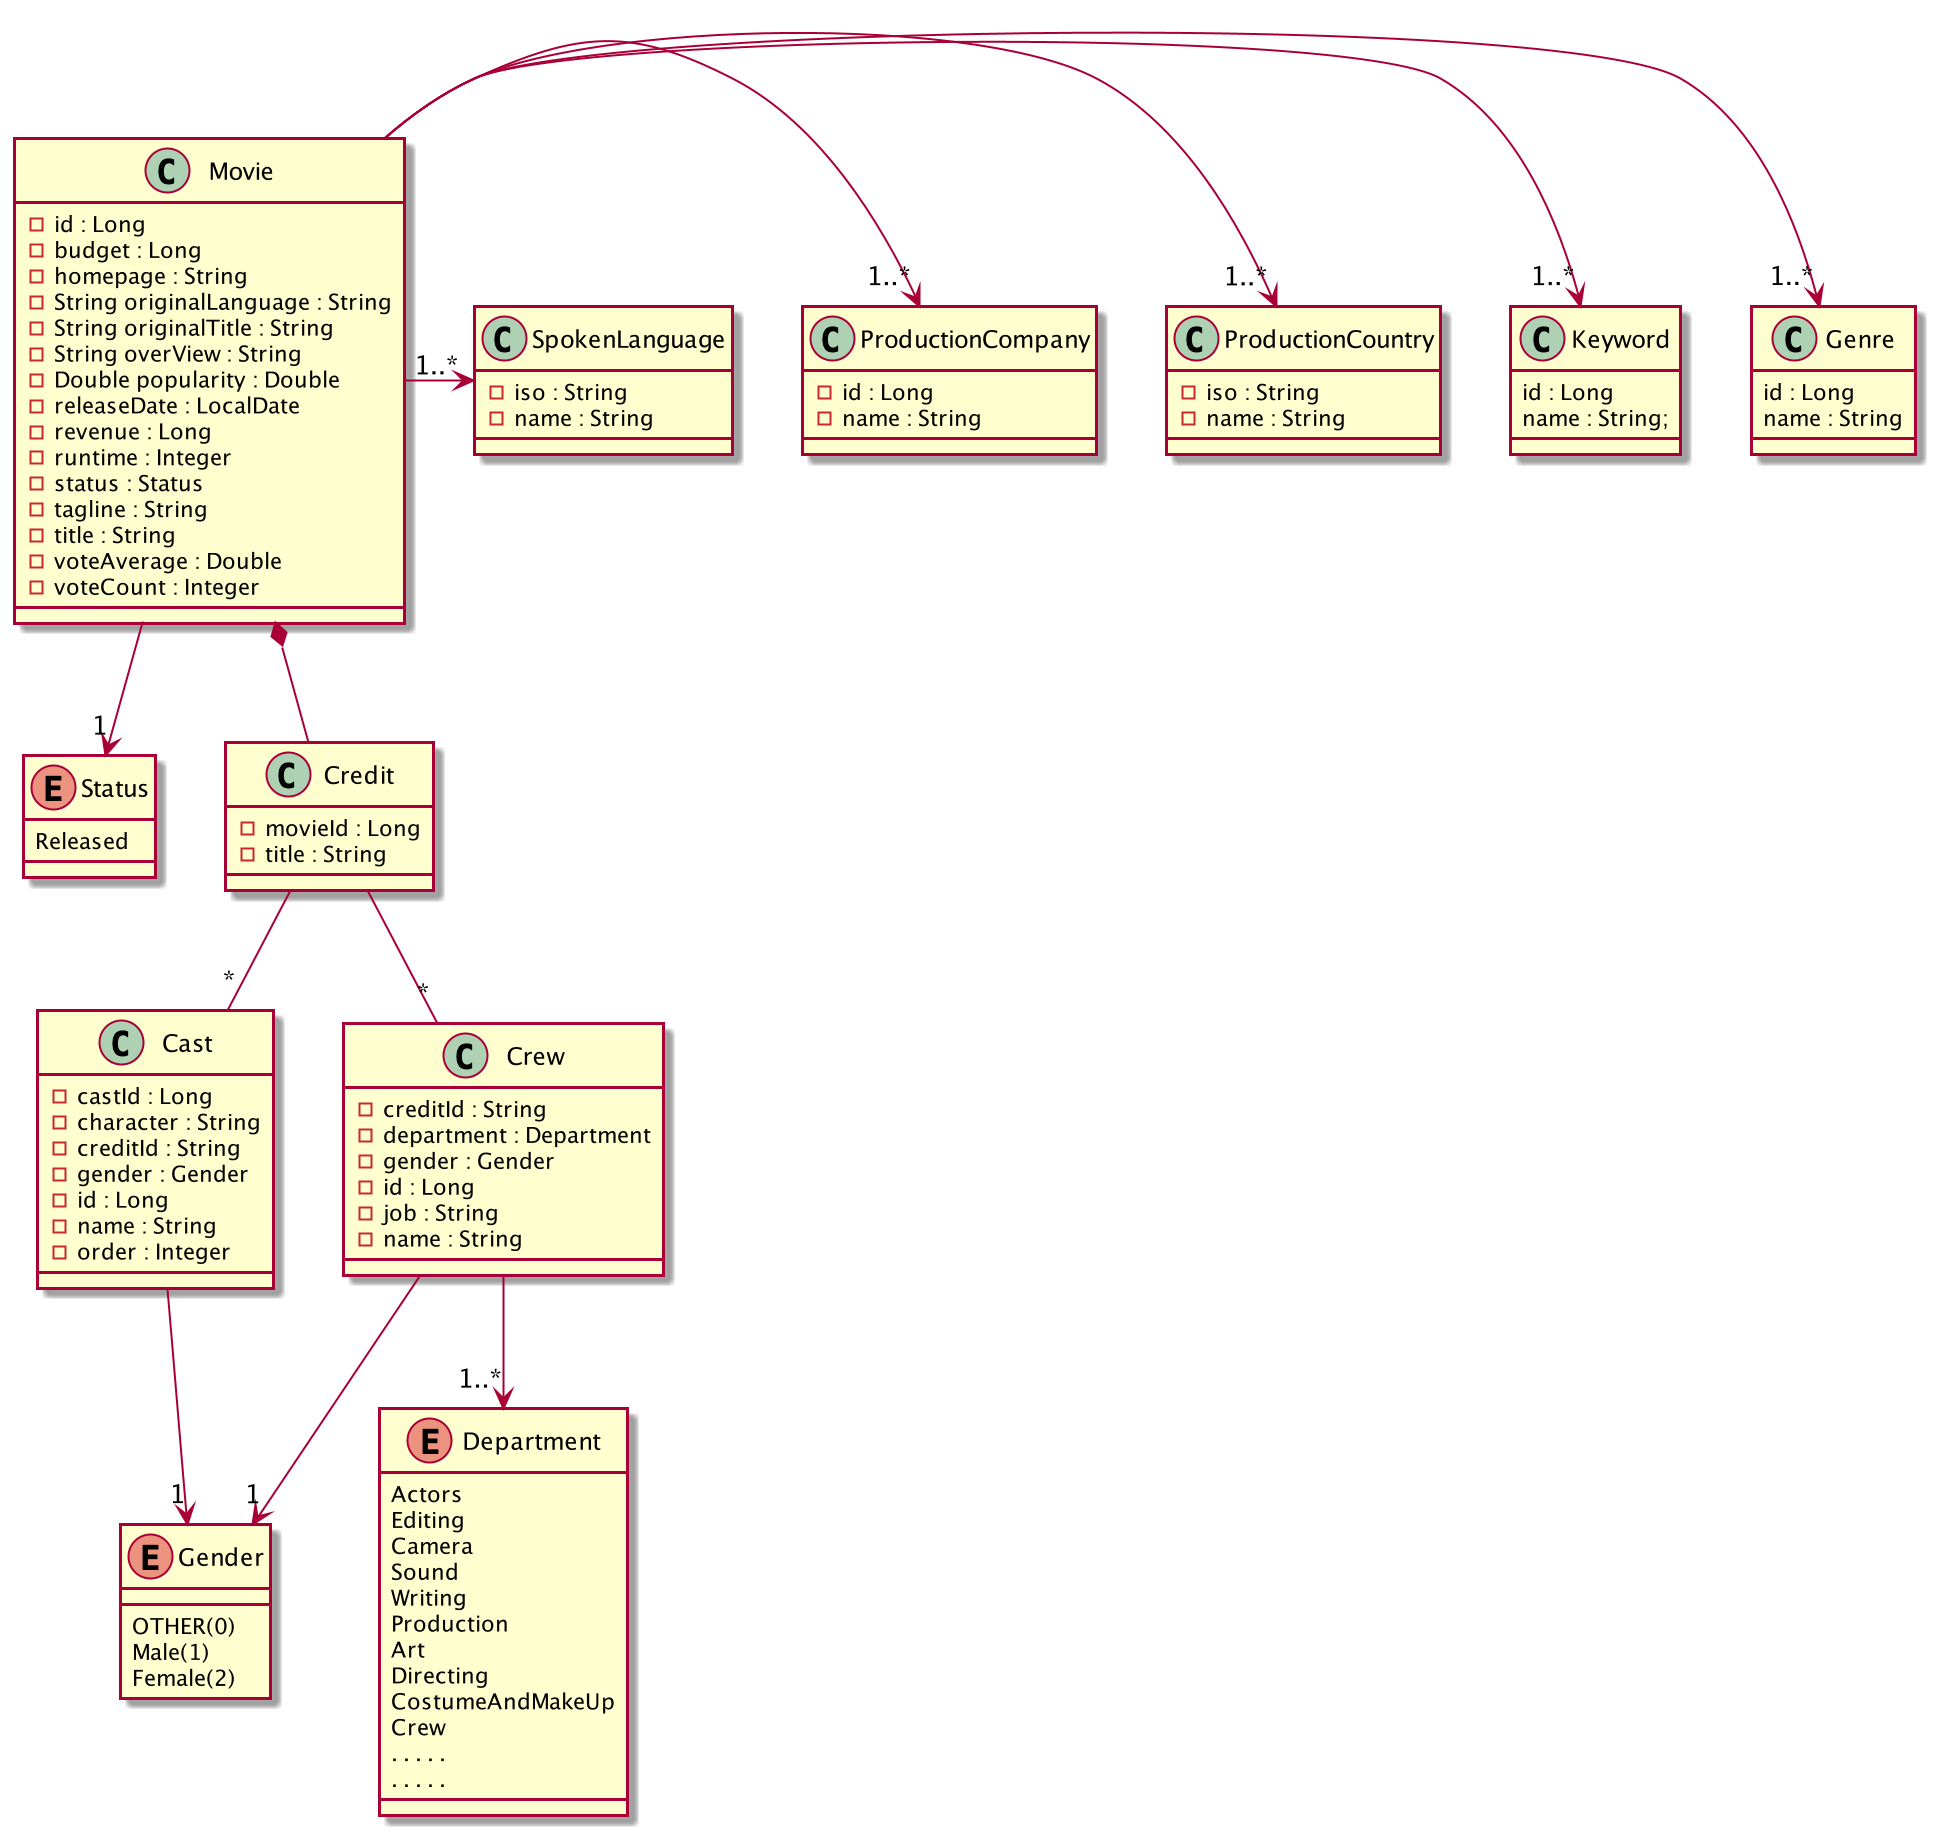

The diagram above was rendered by PlantUML. Its source (embedded in the PNG):
@startuml
skinparam minClassWidth 50

class Movie {
    - id : Long
    - budget : Long
    - homepage : String
    - String originalLanguage : String
    - String originalTitle : String
    - String overView : String
    - Double popularity : Double
    - releaseDate : LocalDate
    - revenue : Long
    - runtime : Integer
    - status : Status
    - tagline : String
    - title : String
    - voteAverage : Double
    - voteCount : Integer
}

class Genre {
    id : Long
    name : String
}

class Keyword {
    id : Long
    name : String;
}

enum Gender {
    OTHER(0)
    Male(1)
    Female(2)
}

class ProductionCompany {
    - id : Long
    - name : String
}

class ProductionCountry {
    - iso : String
    - name : String
}

class SpokenLanguage {
    - iso : String
    - name : String
}

enum Status {
    Released
}

class Credit {
    - movieId : Long
    - title : String
}

class Cast {
    - castId : Long
    - character : String
    - creditId : String
    - gender : Gender
    - id : Long
    - name : String
    - order : Integer
}

class Crew {
    - creditId : String
    - department : Department
    - gender : Gender
    - id : Long
    - job : String
    - name : String
}

enum Department {
    Actors
    Editing
    Camera
    Sound
    Writing
    Production
    Art
    Directing
    CostumeAndMakeUp
    Crew
    . . . . .
    . . . . .
}

Movie -> "1..*" Genre
Movie -> "1..*" Keyword
Movie -> "1..*" ProductionCountry
Movie -> "1..*" ProductionCompany
Movie -> "1..*" SpokenLanguage
Movie *-- Credit
Movie --> "1" Status
Credit -- "*" Crew
Credit -- "*" Cast
Crew --> "1..*" Department
Crew --> "1" Gender
Cast --> "1" Gender
@enduml